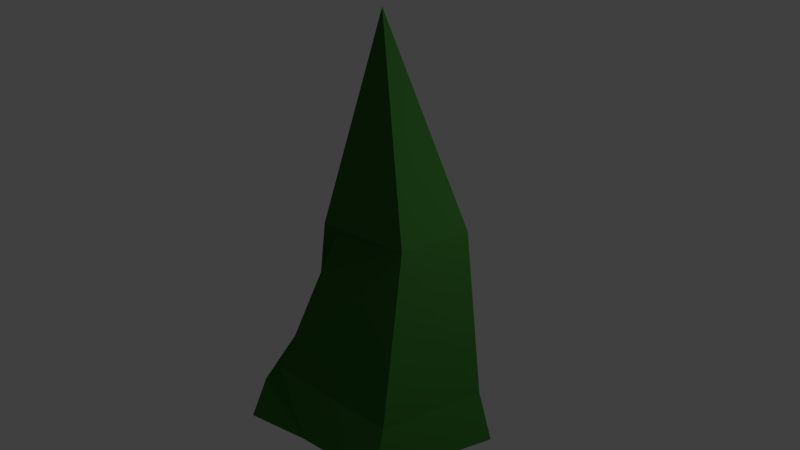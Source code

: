 # Source: baume.blend  (saved by Blender 2.74.0; exported with 4.5.12 LTS)
import bpy
from mathutils import Matrix  # noqa: F401  (used for matrix-valued properties, if any)

bpy.ops.wm.read_factory_settings(use_empty=True)
scene = bpy.context.scene
scene.name = 'Scene'

# ---- collections
col_collection_1 = bpy.data.collections.new('Collection 1'); scene.collection.children.link(col_collection_1)
col_collection_2 = bpy.data.collections.new('Collection 2'); scene.collection.children.link(col_collection_2)
col_collection_2.hide_render = True
col_collection_2.hide_viewport = True
col_collection_3 = bpy.data.collections.new('Collection 3'); scene.collection.children.link(col_collection_3)
col_collection_3.hide_render = True
col_collection_3.hide_viewport = True
col_collection_4 = bpy.data.collections.new('Collection 4'); scene.collection.children.link(col_collection_4)
col_collection_4.hide_render = True
col_collection_4.hide_viewport = True
col_collection_5 = bpy.data.collections.new('Collection 5'); scene.collection.children.link(col_collection_5)
col_collection_5.hide_render = True
col_collection_5.hide_viewport = True

# ---- materials (node trees are filled in below, after node groups)
mat_material = bpy.data.materials.new('Material')
mat_material.alpha_threshold = 0.0
mat_material.use_transparent_shadow = False
mat_material.diffuse_color = (0.03497, 0.1424, 0.02472, 1.0)
mat_material.roughness = 0.5
mat_material.specular_intensity = 0.0

# ---- material node trees

# ---- world
world_world = bpy.data.worlds.new('World'); scene.world = world_world
world_world.color = (0.05088, 0.05088, 0.05088)
world_world.use_sun_shadow = False
world_world.sun_shadow_jitter_overblur = 0.0
world_world.cycles.sampling_method = 'MANUAL'
world_world.cycles.sample_map_resolution = 256

# ---- lights
light_point = bpy.data.lights.new('Point', 'POINT')
light_point.transmission_factor = 0.0
light_point.energy = 100.0
light_point.shadow_buffer_clip_start = 0.5
light_point.shadow_soft_size = 0.1
light_point.shadow_maximum_resolution = 0.006
light_point.use_absolute_resolution = True
light_point.cycles.use_multiple_importance_sampling = False

# ---- meshes
me_cone_007 = bpy.data.meshes.new('Cone.007')
me_cone_007.from_pydata([(0.03051, 0.3711, 2.265), (-1.786, 0.5306, 0.3277), (2.294, 0.5775, 0.0), (1.433, -1.562, 0.0), (-1.423, -1.613, 0.0), (-2.343, 0.4907, 0.0), (1.64, 0.6034, 1.189), (-0.5107, -0.5214, 1.159), (0.3977, 1.126, 1.392), (1.239, -0.5992, 1.181), (-1.087, 0.6412, 1.157), (0.3482, 1.38, 1.166), (0.02421, 1.751, 0.04851), (-0.2801, -0.4612, 1.123), (1.134, 1.215, 0.0), (1.861, -0.4952, 0.0), (-1.887, -0.5691, 0.0), (-1.185, 1.17, 0.0), (-1.343, -1.31, 0.2081), (1.369, -1.237, 0.2519), (2.033, 0.5492, 0.2731), (-0.1766, -1.562, 0.01582), (-1.014, -1.218, 0.3075), (-2.153, 0.5091, 0.2084)], [], [(11, 8, 6), (6, 0, 9), (14, 15, 21), (23, 5, 16), (21, 18, 4), (19, 3, 15), (20, 2, 14), (12, 20, 14), (18, 23, 16), (11, 6, 20), (20, 19, 15), (22, 18, 21), (9, 19, 20), (9, 7, 13), (7, 10, 1), (23, 17, 5), (11, 10, 8), (10, 0, 8), (9, 0, 7), (6, 8, 0), (7, 0, 10), (1, 11, 12), (23, 12, 17), (3, 19, 21), (18, 22, 23), (22, 1, 23), (6, 9, 20), (9, 22, 19), (22, 9, 13), (13, 1, 22), (13, 7, 1), (10, 11, 1), (23, 1, 12), (14, 17, 12), (17, 16, 5), (15, 3, 21), (21, 4, 16), (21, 17, 14), (14, 2, 15), (17, 21, 16), (4, 18, 16), (12, 11, 20), (2, 20, 15), (19, 22, 21)])
me_cone_007.materials.append(mat_material)
me_cone_007.use_remesh_preserve_volume = False
me_cone_007.use_remesh_preserve_attributes = False
me_cone_007.use_mirror_vertex_groups = False
me_cone_007.update()
me_cone_009 = bpy.data.meshes.new('Cone.009')
me_cone_009.from_pydata([(0.3774, 0.2093, 2.49), (0.7776, 0.2673, 0.2951), (-0.7876, 0.2348, 0.3277), (1.107, 0.3592, 0.0), (0.6677, -1.017, 0.0), (-0.7167, -1.05, 0.0), (-1.131, 0.3152, 0.0), (0.9528, 0.366, 0.5721), (-0.736, -0.8474, 0.5197), (0.06029, 0.6441, 1.456), (0.5785, -0.8337, 0.5579), (-1.078, 0.2885, 0.5154), (0.005899, 1.048, 0.5323), (0.4646, -0.7039, 0.2974), (0.002734, 0.8496, 0.3061), (-0.5663, -0.7891, 0.4574), (0.5508, 0.7723, 0.0), (0.8868, -0.3299, 0.0), (-0.9248, -0.3705, 0.0), (-0.5681, 0.7508, 0.0), (0.001905, 1.122, 0.03342), (-0.724, -0.8904, 0.2081), (0.6297, -0.8574, 0.1965), (1.011, 0.3401, 0.1902), (-0.1218, -1.026, 0.01582), (-0.5021, -0.7293, 0.3075), (-1.08, 0.3034, 0.2084)], [], [(12, 9, 7), (7, 0, 10), (19, 17, 18), (26, 6, 18), (24, 21, 5), (22, 4, 17), (23, 3, 16), (20, 23, 16), (1, 13, 22), (25, 21, 24), (21, 26, 18), (7, 1, 14), (14, 20, 26), (10, 13, 1), (10, 8, 15), (8, 11, 2), (26, 19, 6), (12, 11, 9), (11, 0, 9), (10, 0, 8), (7, 9, 0), (8, 0, 11), (2, 12, 14), (26, 20, 19), (20, 14, 23), (14, 1, 23), (4, 22, 24), (22, 13, 24), (21, 25, 26), (25, 2, 26), (7, 10, 1), (10, 25, 13), (25, 10, 15), (15, 2, 25), (15, 8, 2), (23, 22, 17), (11, 12, 2), (16, 19, 20), (19, 18, 6), (17, 4, 24), (24, 5, 18), (17, 19, 16), (16, 3, 17), (17, 24, 18), (23, 1, 22), (13, 25, 24), (5, 21, 18), (12, 7, 14), (2, 14, 26), (3, 23, 17)])
me_cone_009.materials.append(mat_material)
me_cone_009.use_remesh_preserve_volume = False
me_cone_009.use_remesh_preserve_attributes = False
me_cone_009.use_mirror_vertex_groups = False
me_cone_009.update()
me_cone_004 = bpy.data.meshes.new('Cone.004')
me_cone_004.from_pydata([(0.0684, 1.029, 0.5108), (-0.05264, 0.1769, 2.872), (1.714, 0.4968, 0.287), (-1.21, 0.4274, 0.2671), (-0.578, -0.7873, 0.5108), (-0.7233, -1.188, 0.296), (0.6598, -0.7795, 0.5108), (1.068, 0.3441, 0.5108), (1.165, -0.2599, 3.795e-09), (0.2049, -0.9221, 2.946e-09), (-0.7273, -0.2711, 2.503e-09), (-0.3522, 0.7923, 2.947e-09), (1.074, -1.122, 0.2323), (0.2309, 1.2, -4.735e-07), (0.2179, 1.517, 0.2848)], [], [(4, 1, 3), (14, 0, 7), (11, 8, 9), (12, 8, 2), (6, 4, 5), (4, 3, 5), (7, 6, 12), (13, 11, 3), (14, 13, 3), (7, 1, 6), (3, 1, 0), (4, 6, 1), (0, 1, 7), (10, 5, 3), (9, 12, 5), (3, 0, 14), (2, 14, 7), (10, 3, 11), (13, 14, 2), (8, 11, 13), (9, 5, 10), (8, 12, 9), (13, 2, 8), (9, 10, 11), (12, 6, 5), (2, 7, 12)])
me_cone_004.materials.append(mat_material)
me_cone_004.use_remesh_preserve_volume = False
me_cone_004.use_remesh_preserve_attributes = False
me_cone_004.use_mirror_vertex_groups = False
me_cone_004.update()
me_cone_005 = bpy.data.meshes.new('Cone.005')
me_cone_005.from_pydata([(-0.5457, 1.583e-07, 2.118), (-1.158, 0.3518, 0.2141), (1.029, 0.362, 0.0), (-1.343, 0.362, 0.0), (0.6601, -0.809, 0.5108), (-1.003, 0.309, 0.5108), (-0.0005197, 1.0, 0.5108), (-0.007875, 1.138, 0.2141), (-0.5989, -0.809, 0.5108), (0.7375, -0.9209, 0.2141), (1.151, 0.353, 0.2127), (0.4289, 0.7667, 0.0), (0.8089, -0.2929, 0.0), (-0.1475, -0.9477, 0.0), (-1.122, -0.2929, 0.0), (-1.343, 0.362, 0.0), (-0.1612, 1.171, 4.768e-07), (0.5943, -0.9477, 5.96e-08), (-0.8213, -0.9625, 0.05526)], [], [(10, 0, 4), (11, 12, 13), (11, 7, 10), (9, 17, 12), (10, 9, 12), (16, 7, 11), (1, 7, 16), (15, 3, 14), (1, 15, 18), (4, 9, 10), (5, 1, 8), (6, 7, 1), (5, 0, 6), (4, 0, 8), (6, 0, 10), (8, 0, 5), (17, 18, 13), (9, 18, 17), (6, 10, 7), (9, 4, 18), (18, 4, 8), (18, 8, 1), (5, 6, 1), (14, 15, 16), (15, 14, 3), (12, 17, 13), (13, 18, 14), (14, 16, 11), (11, 2, 12), (11, 13, 14), (2, 11, 10), (2, 10, 12), (15, 1, 16), (18, 15, 14)])
me_cone_005.materials.append(mat_material)
me_cone_005.use_remesh_preserve_volume = False
me_cone_005.use_remesh_preserve_attributes = False
me_cone_005.use_mirror_vertex_groups = False
me_cone_005.update()
me_cone_008 = bpy.data.meshes.new('Cone.008')
me_cone_008.from_pydata([(0.01217, 0.2314, 1.438), (0.01918, -0.08383, 1.932), (0.2589, 0.02134, 1.411), (0.08612, -0.1215, 1.421), (-0.1817, -0.1408, 1.394), (-0.262, 0.04313, 1.483), (-0.03797, 0.5907, 0.2761), (0.5431, 0.1861, 0.3694), (0.3561, -0.4858, 0.4394), (-0.3418, -0.4546, 0.3659), (-0.529, 0.09036, 0.3769), (0.006529, 0.6708, 0.0), (0.6391, 0.2093, 0.0), (0.4069, -0.5556, 0.0), (-0.4106, -0.5098, 0.0), (-0.6341, 0.1608, 0.0), (-0.3748, 0.1142, 0.8669), (0.03556, 0.4504, 0.7443), (-0.3175, -0.3597, 0.7509), (0.2342, -0.4224, 0.7414), (0.4732, 0.1785, 0.7443), (-0.1965, -0.2478, 0.9724), (0.2109, -0.2652, 0.9113), (0.3687, 0.02613, 0.958), (-0.005009, 0.3126, 0.9553)], [], [(4, 1, 5), (0, 1, 2), (3, 1, 4), (5, 1, 0), (2, 1, 3), (17, 6, 10), (6, 11, 15), (18, 16, 10), (19, 18, 9), (20, 19, 8), (17, 20, 7), (11, 12, 13, 14, 15), (10, 15, 14), (9, 14, 13), (7, 8, 13), (7, 12, 11), (24, 23, 20), (23, 22, 19), (21, 18, 19), (16, 24, 17), (5, 0, 24), (5, 16, 21), (3, 4, 21), (3, 22, 23), (2, 23, 24), (16, 17, 10), (10, 6, 15), (9, 18, 10), (8, 19, 9), (7, 20, 8), (6, 17, 7), (9, 10, 14), (8, 9, 13), (12, 7, 13), (6, 7, 11), (17, 24, 20), (20, 23, 19), (22, 21, 19), (21, 16, 18), (16, 5, 24), (4, 5, 21), (22, 3, 21), (2, 3, 23), (0, 2, 24)])
me_cone_008.materials.append(mat_material)
me_cone_008.use_remesh_preserve_volume = False
me_cone_008.use_remesh_preserve_attributes = False
me_cone_008.use_mirror_vertex_groups = False
me_cone_008.update()

# ---- objects
ob_point = bpy.data.objects.new('Point', light_point)
ob_cone_007 = bpy.data.objects.new('Cone.007', me_cone_007)
ob_cone_009 = bpy.data.objects.new('Cone.009', me_cone_009)
ob_cone_005 = bpy.data.objects.new('Cone.005', me_cone_004)
ob_cone_006 = bpy.data.objects.new('Cone.006', me_cone_005)
ob_cone_008 = bpy.data.objects.new('Cone.008', me_cone_008)

# ---- transforms, parenting, visibility, modifiers, constraints
ob_point.location = (3.649, 0.0, 3.776)
ob_point.lineart.crease_threshold = 0.0
ob_cone_007.location = (0.0, 0.0, 0.0)
ob_cone_007.scale = (0.4595, 0.4595, 1.5)
ob_cone_007.lineart.crease_threshold = 0.0
ob_cone_009.location = (0.0, 0.0, 0.0)
ob_cone_009.scale = (0.4595, 0.4595, 1.5)
ob_cone_009.lineart.crease_threshold = 0.0
ob_cone_005.location = (0.0, 0.0, 0.0)
ob_cone_005.scale = (0.4595, 0.4595, 1.5)
ob_cone_005.lineart.crease_threshold = 0.0
ob_cone_006.location = (0.0, 0.0, 0.0)
ob_cone_006.scale = (0.4595, 0.4595, 1.5)
ob_cone_006.lineart.crease_threshold = 0.0
ob_cone_008.location = (0.0, 0.0, 0.0)
ob_cone_008.scale = (1.5, 1.5, 1.5)
ob_cone_008.lineart.crease_threshold = 0.0

# ---- collection membership
col_collection_1.objects.link(ob_point)
col_collection_1.objects.link(ob_cone_007)
col_collection_2.objects.link(ob_cone_009)
col_collection_3.objects.link(ob_cone_005)
col_collection_4.objects.link(ob_cone_006)
col_collection_5.objects.link(ob_cone_008)

# ---- scene / render settings (as saved in the file)
scene.frame_start = 1; scene.frame_end = 250; scene.frame_set(1)
scene.render.engine = 'BLENDER_EEVEE_NEXT'
scene.render.resolution_percentage = 200
scene.render.dither_intensity = 0.0
scene.render.use_persistent_data = True
scene.cycles.use_denoising = False
scene.cycles.samples = 200
scene.cycles.sampling_pattern = 'TABULATED_SOBOL'
scene.cycles.light_sampling_threshold = 0.0
scene.cycles.use_adaptive_sampling = False
scene.cycles.use_light_tree = False
scene.cycles.blur_glossy = 0.0
scene.cycles.max_bounces = 6
scene.cycles.pixel_filter_type = 'GAUSSIAN'
scene.cycles.sample_clamp_indirect = 0.0
scene.view_settings.view_transform = 'Standard'
bpy.context.view_layer.update()

# ---- added for rendering (the .blend has no active camera): camera
cam_auto = bpy.data.cameras.new('AutoCamera')
cam_auto.lens = 50.0
cam_auto.sensor_width = 36.0
cam_auto.clip_end = 1000.0
ob_auto_camera = bpy.data.objects.new('AutoCamera', cam_auto)
scene.collection.objects.link(ob_auto_camera)
ob_auto_camera.location = (5.09839, -5.73147, 5.62869)
ob_auto_camera.rotation_euler = (1.09748, -7.21219e-08, 0.694738)
scene.camera = ob_auto_camera
bpy.context.view_layer.update()
